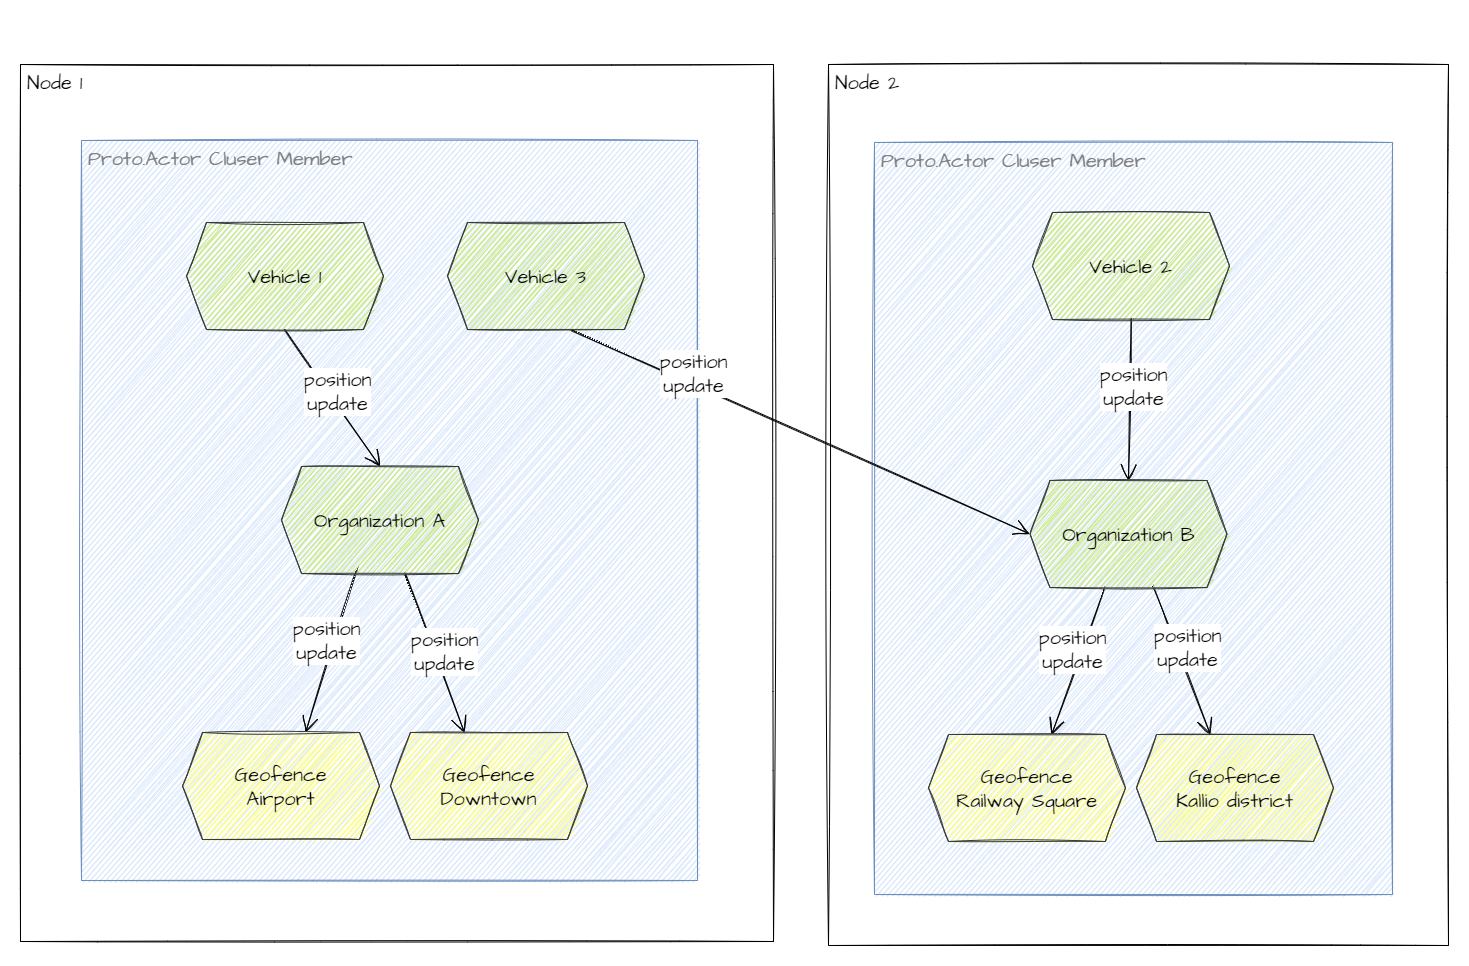

The diagram above was exported from draw.io. Its source (the exported page's mxGraphModel, read from the mxfile embedded in the PNG):
<mxGraphModel dx="1824" dy="-168" grid="0" gridSize="10" guides="1" tooltips="1" connect="1" arrows="1" fold="1" page="0" pageScale="1" pageWidth="827" pageHeight="1169" math="0" shadow="0">
  <root>
    <mxCell id="0" />
    <mxCell id="1" parent="0" />
    <mxCell id="vbMBUpVOAhcY40L_eFaq-1" value="Node 2" style="rounded=0;whiteSpace=wrap;html=1;sketch=1;hachureGap=4;pointerEvents=0;fontFamily=Architects Daughter;fontSource=https%3A%2F%2Ffonts.googleapis.com%2Fcss%3Ffamily%3DArchitects%2BDaughter;fontSize=20;align=left;verticalAlign=top;spacingLeft=5;" parent="1" vertex="1">
      <mxGeometry x="213" y="853" width="620" height="881" as="geometry" />
    </mxCell>
    <mxCell id="vbMBUpVOAhcY40L_eFaq-2" value="Node 1" style="rounded=0;whiteSpace=wrap;html=1;sketch=1;hachureGap=4;pointerEvents=0;fontFamily=Architects Daughter;fontSource=https%3A%2F%2Ffonts.googleapis.com%2Fcss%3Ffamily%3DArchitects%2BDaughter;fontSize=20;align=left;verticalAlign=top;spacingLeft=5;" parent="1" vertex="1">
      <mxGeometry x="-595" y="853" width="753" height="877" as="geometry" />
    </mxCell>
    <mxCell id="vbMBUpVOAhcY40L_eFaq-3" value="Proto.Actor Cluser Member" style="rounded=0;whiteSpace=wrap;html=1;sketch=1;hachureGap=4;pointerEvents=0;fontFamily=Architects Daughter;fontSource=https%3A%2F%2Ffonts.googleapis.com%2Fcss%3Ffamily%3DArchitects%2BDaughter;fontSize=20;align=left;verticalAlign=top;spacingLeft=5;fillColor=#dae8fc;strokeColor=#6c8ebf;movable=1;resizable=1;rotatable=1;deletable=1;editable=1;connectable=1;fontColor=#808080;" parent="1" vertex="1">
      <mxGeometry x="-534" y="929" width="616" height="740" as="geometry" />
    </mxCell>
    <mxCell id="vbMBUpVOAhcY40L_eFaq-4" value="Proto.Actor Cluser Member" style="rounded=0;whiteSpace=wrap;html=1;sketch=1;hachureGap=4;pointerEvents=0;fontFamily=Architects Daughter;fontSource=https%3A%2F%2Ffonts.googleapis.com%2Fcss%3Ffamily%3DArchitects%2BDaughter;fontSize=20;align=left;verticalAlign=top;spacingLeft=5;fillColor=#dae8fc;strokeColor=#6c8ebf;movable=1;resizable=1;rotatable=1;deletable=1;editable=1;connectable=1;fontColor=#808080;" parent="1" vertex="1">
      <mxGeometry x="259" y="931" width="518" height="752" as="geometry" />
    </mxCell>
    <mxCell id="vbMBUpVOAhcY40L_eFaq-5" style="edgeStyle=none;curved=1;rounded=0;sketch=1;orthogonalLoop=1;jettySize=auto;html=1;exitX=0.5;exitY=1;exitDx=0;exitDy=0;entryX=0.5;entryY=0;entryDx=0;entryDy=0;fontFamily=Architects Daughter;fontSource=https%3A%2F%2Ffonts.googleapis.com%2Fcss%3Ffamily%3DArchitects%2BDaughter;fontSize=20;endArrow=open;startSize=14;endSize=14;sourcePerimeterSpacing=8;targetPerimeterSpacing=8;" parent="1" source="vbMBUpVOAhcY40L_eFaq-7" target="vbMBUpVOAhcY40L_eFaq-18" edge="1">
      <mxGeometry relative="1" as="geometry" />
    </mxCell>
    <mxCell id="vbMBUpVOAhcY40L_eFaq-6" value="position&lt;br&gt;update" style="edgeLabel;html=1;align=center;verticalAlign=middle;resizable=0;points=[];fontSize=20;fontFamily=Architects Daughter;" parent="vbMBUpVOAhcY40L_eFaq-5" vertex="1" connectable="0">
      <mxGeometry x="0.1454" y="2" relative="1" as="geometry">
        <mxPoint x="-4" y="-15" as="offset" />
      </mxGeometry>
    </mxCell>
    <mxCell id="vbMBUpVOAhcY40L_eFaq-7" value="Vehicle 1" style="shape=hexagon;perimeter=hexagonPerimeter2;whiteSpace=wrap;html=1;fixedSize=1;sketch=1;hachureGap=4;pointerEvents=0;fontFamily=Architects Daughter;fontSource=https%3A%2F%2Ffonts.googleapis.com%2Fcss%3Ffamily%3DArchitects%2BDaughter;fontSize=20;fontColor=#000000;strokeColor=#36393d;align=center;verticalAlign=middle;rounded=0;fillColor=#cdeb8b;" parent="1" vertex="1">
      <mxGeometry x="-429" y="1011" width="197" height="107" as="geometry" />
    </mxCell>
    <mxCell id="vbMBUpVOAhcY40L_eFaq-8" style="edgeStyle=none;curved=1;rounded=0;sketch=1;orthogonalLoop=1;jettySize=auto;html=1;exitX=0.5;exitY=1;exitDx=0;exitDy=0;entryX=0.5;entryY=0;entryDx=0;entryDy=0;fontFamily=Architects Daughter;fontSource=https%3A%2F%2Ffonts.googleapis.com%2Fcss%3Ffamily%3DArchitects%2BDaughter;fontSize=20;endArrow=open;startSize=14;endSize=14;sourcePerimeterSpacing=8;targetPerimeterSpacing=8;" parent="1" source="vbMBUpVOAhcY40L_eFaq-10" target="vbMBUpVOAhcY40L_eFaq-29" edge="1">
      <mxGeometry relative="1" as="geometry" />
    </mxCell>
    <mxCell id="vbMBUpVOAhcY40L_eFaq-9" value="position&lt;br&gt;update" style="edgeLabel;html=1;align=center;verticalAlign=middle;resizable=0;points=[];fontSize=20;fontFamily=Architects Daughter;" parent="vbMBUpVOAhcY40L_eFaq-8" vertex="1" connectable="0">
      <mxGeometry x="-0.195" y="3" relative="1" as="geometry">
        <mxPoint y="1" as="offset" />
      </mxGeometry>
    </mxCell>
    <mxCell id="vbMBUpVOAhcY40L_eFaq-10" value="Vehicle 2" style="shape=hexagon;perimeter=hexagonPerimeter2;whiteSpace=wrap;html=1;fixedSize=1;sketch=1;hachureGap=4;pointerEvents=0;fontFamily=Architects Daughter;fontSource=https%3A%2F%2Ffonts.googleapis.com%2Fcss%3Ffamily%3DArchitects%2BDaughter;fontSize=20;fontColor=#000000;strokeColor=#36393d;align=center;verticalAlign=middle;rounded=0;fillColor=#cdeb8b;" parent="1" vertex="1">
      <mxGeometry x="417" y="1001" width="197" height="107" as="geometry" />
    </mxCell>
    <mxCell id="vbMBUpVOAhcY40L_eFaq-11" style="edgeStyle=none;curved=1;rounded=0;sketch=1;orthogonalLoop=1;jettySize=auto;html=1;exitX=0.625;exitY=1;exitDx=0;exitDy=0;entryX=0;entryY=0.5;entryDx=0;entryDy=0;fontFamily=Architects Daughter;fontSource=https%3A%2F%2Ffonts.googleapis.com%2Fcss%3Ffamily%3DArchitects%2BDaughter;fontSize=20;endArrow=open;startSize=14;endSize=14;sourcePerimeterSpacing=8;targetPerimeterSpacing=8;" parent="1" source="vbMBUpVOAhcY40L_eFaq-13" target="vbMBUpVOAhcY40L_eFaq-29" edge="1">
      <mxGeometry relative="1" as="geometry" />
    </mxCell>
    <mxCell id="vbMBUpVOAhcY40L_eFaq-12" value="position&lt;br&gt;update" style="edgeLabel;html=1;align=center;verticalAlign=middle;resizable=0;points=[];fontSize=20;fontFamily=Architects Daughter;" parent="vbMBUpVOAhcY40L_eFaq-11" vertex="1" connectable="0">
      <mxGeometry x="0.2162" y="6" relative="1" as="geometry">
        <mxPoint x="-160" y="-75" as="offset" />
      </mxGeometry>
    </mxCell>
    <mxCell id="vbMBUpVOAhcY40L_eFaq-13" value="Vehicle 3" style="shape=hexagon;perimeter=hexagonPerimeter2;whiteSpace=wrap;html=1;fixedSize=1;sketch=1;hachureGap=4;pointerEvents=0;fontFamily=Architects Daughter;fontSource=https%3A%2F%2Ffonts.googleapis.com%2Fcss%3Ffamily%3DArchitects%2BDaughter;fontSize=20;fontColor=#000000;strokeColor=#36393d;align=center;verticalAlign=middle;rounded=0;fillColor=#cdeb8b;" parent="1" vertex="1">
      <mxGeometry x="-168" y="1011" width="197" height="107" as="geometry" />
    </mxCell>
    <mxCell id="vbMBUpVOAhcY40L_eFaq-14" style="edgeStyle=none;curved=1;rounded=0;sketch=1;orthogonalLoop=1;jettySize=auto;html=1;exitX=0.375;exitY=1;exitDx=0;exitDy=0;entryX=0.625;entryY=0;entryDx=0;entryDy=0;fontFamily=Architects Daughter;fontSource=https%3A%2F%2Ffonts.googleapis.com%2Fcss%3Ffamily%3DArchitects%2BDaughter;fontSize=20;endArrow=open;startSize=14;endSize=14;sourcePerimeterSpacing=8;targetPerimeterSpacing=8;" parent="1" source="vbMBUpVOAhcY40L_eFaq-18" target="vbMBUpVOAhcY40L_eFaq-21" edge="1">
      <mxGeometry relative="1" as="geometry" />
    </mxCell>
    <mxCell id="vbMBUpVOAhcY40L_eFaq-15" value="position&lt;br&gt;update" style="edgeLabel;html=1;align=center;verticalAlign=middle;resizable=0;points=[];fontSize=20;fontFamily=Architects Daughter;" parent="vbMBUpVOAhcY40L_eFaq-14" vertex="1" connectable="0">
      <mxGeometry x="-0.2678" y="2" relative="1" as="geometry">
        <mxPoint x="-13" y="8" as="offset" />
      </mxGeometry>
    </mxCell>
    <mxCell id="vbMBUpVOAhcY40L_eFaq-16" style="edgeStyle=none;curved=1;rounded=0;sketch=1;orthogonalLoop=1;jettySize=auto;html=1;exitX=0.625;exitY=1;exitDx=0;exitDy=0;entryX=0.375;entryY=0;entryDx=0;entryDy=0;fontFamily=Architects Daughter;fontSource=https%3A%2F%2Ffonts.googleapis.com%2Fcss%3Ffamily%3DArchitects%2BDaughter;fontSize=20;endArrow=open;startSize=14;endSize=14;sourcePerimeterSpacing=8;targetPerimeterSpacing=8;" parent="1" source="vbMBUpVOAhcY40L_eFaq-18" target="vbMBUpVOAhcY40L_eFaq-24" edge="1">
      <mxGeometry relative="1" as="geometry" />
    </mxCell>
    <mxCell id="vbMBUpVOAhcY40L_eFaq-17" value="position&lt;br&gt;update" style="edgeLabel;html=1;align=center;verticalAlign=middle;resizable=0;points=[];fontSize=20;fontFamily=Architects Daughter;" parent="vbMBUpVOAhcY40L_eFaq-16" vertex="1" connectable="0">
      <mxGeometry x="0.2929" y="4" relative="1" as="geometry">
        <mxPoint x="-3" y="-24" as="offset" />
      </mxGeometry>
    </mxCell>
    <mxCell id="vbMBUpVOAhcY40L_eFaq-18" value="Organization A" style="shape=hexagon;perimeter=hexagonPerimeter2;whiteSpace=wrap;html=1;fixedSize=1;sketch=1;hachureGap=4;pointerEvents=0;fontFamily=Architects Daughter;fontSource=https%3A%2F%2Ffonts.googleapis.com%2Fcss%3Ffamily%3DArchitects%2BDaughter;fontSize=20;fontColor=#000000;strokeColor=#36393d;align=center;verticalAlign=middle;rounded=0;fillColor=#cdeb8b;" parent="1" vertex="1">
      <mxGeometry x="-334" y="1255" width="197" height="107" as="geometry" />
    </mxCell>
    <mxCell id="vbMBUpVOAhcY40L_eFaq-21" value="Geofence&lt;br&gt;Airport" style="shape=hexagon;perimeter=hexagonPerimeter2;whiteSpace=wrap;html=1;fixedSize=1;sketch=1;hachureGap=4;pointerEvents=0;fontFamily=Architects Daughter;fontSource=https%3A%2F%2Ffonts.googleapis.com%2Fcss%3Ffamily%3DArchitects%2BDaughter;fontSize=20;strokeColor=#36393d;align=center;verticalAlign=middle;rounded=0;fillColor=#ffff88;" parent="1" vertex="1">
      <mxGeometry x="-433" y="1521" width="197" height="107" as="geometry" />
    </mxCell>
    <mxCell id="vbMBUpVOAhcY40L_eFaq-24" value="Geofence&lt;br&gt;Downtown" style="shape=hexagon;perimeter=hexagonPerimeter2;whiteSpace=wrap;html=1;fixedSize=1;sketch=1;hachureGap=4;pointerEvents=0;fontFamily=Architects Daughter;fontSource=https%3A%2F%2Ffonts.googleapis.com%2Fcss%3Ffamily%3DArchitects%2BDaughter;fontSize=20;strokeColor=#36393d;align=center;verticalAlign=middle;rounded=0;fillColor=#ffff88;" parent="1" vertex="1">
      <mxGeometry x="-225" y="1521" width="197" height="107" as="geometry" />
    </mxCell>
    <mxCell id="vbMBUpVOAhcY40L_eFaq-25" style="edgeStyle=none;curved=1;rounded=0;sketch=1;orthogonalLoop=1;jettySize=auto;html=1;exitX=0.375;exitY=1;exitDx=0;exitDy=0;entryX=0.625;entryY=0;entryDx=0;entryDy=0;fontFamily=Architects Daughter;fontSource=https%3A%2F%2Ffonts.googleapis.com%2Fcss%3Ffamily%3DArchitects%2BDaughter;fontSize=20;endArrow=open;startSize=14;endSize=14;sourcePerimeterSpacing=8;targetPerimeterSpacing=8;" parent="1" source="vbMBUpVOAhcY40L_eFaq-29" target="vbMBUpVOAhcY40L_eFaq-32" edge="1">
      <mxGeometry relative="1" as="geometry" />
    </mxCell>
    <mxCell id="vbMBUpVOAhcY40L_eFaq-26" value="position&lt;br&gt;update" style="edgeLabel;html=1;align=center;verticalAlign=middle;resizable=0;points=[];fontSize=20;fontFamily=Architects Daughter;" parent="vbMBUpVOAhcY40L_eFaq-25" vertex="1" connectable="0">
      <mxGeometry x="-0.3866" y="-6" relative="1" as="geometry">
        <mxPoint x="-10" y="18" as="offset" />
      </mxGeometry>
    </mxCell>
    <mxCell id="vbMBUpVOAhcY40L_eFaq-27" style="edgeStyle=none;curved=1;rounded=0;sketch=1;orthogonalLoop=1;jettySize=auto;html=1;exitX=0.625;exitY=1;exitDx=0;exitDy=0;entryX=0.375;entryY=0;entryDx=0;entryDy=0;fontFamily=Architects Daughter;fontSource=https%3A%2F%2Ffonts.googleapis.com%2Fcss%3Ffamily%3DArchitects%2BDaughter;fontSize=20;endArrow=open;startSize=14;endSize=14;sourcePerimeterSpacing=8;targetPerimeterSpacing=8;" parent="1" source="vbMBUpVOAhcY40L_eFaq-29" target="vbMBUpVOAhcY40L_eFaq-35" edge="1">
      <mxGeometry relative="1" as="geometry" />
    </mxCell>
    <mxCell id="vbMBUpVOAhcY40L_eFaq-28" value="position&lt;br&gt;update" style="edgeLabel;html=1;align=center;verticalAlign=middle;resizable=0;points=[];fontSize=20;fontFamily=Architects Daughter;" parent="vbMBUpVOAhcY40L_eFaq-27" vertex="1" connectable="0">
      <mxGeometry x="-0.4114" y="-3" relative="1" as="geometry">
        <mxPoint x="20" y="16" as="offset" />
      </mxGeometry>
    </mxCell>
    <mxCell id="vbMBUpVOAhcY40L_eFaq-29" value="Organization B" style="shape=hexagon;perimeter=hexagonPerimeter2;whiteSpace=wrap;html=1;fixedSize=1;sketch=1;hachureGap=4;pointerEvents=0;fontFamily=Architects Daughter;fontSource=https%3A%2F%2Ffonts.googleapis.com%2Fcss%3Ffamily%3DArchitects%2BDaughter;fontSize=20;fontColor=#000000;strokeColor=#36393d;align=center;verticalAlign=middle;rounded=0;fillColor=#cdeb8b;" parent="1" vertex="1">
      <mxGeometry x="414.5" y="1269" width="197" height="107" as="geometry" />
    </mxCell>
    <mxCell id="vbMBUpVOAhcY40L_eFaq-32" value="Geofence&lt;br&gt;Railway Square" style="shape=hexagon;perimeter=hexagonPerimeter2;whiteSpace=wrap;html=1;fixedSize=1;sketch=1;hachureGap=4;pointerEvents=0;fontFamily=Architects Daughter;fontSource=https%3A%2F%2Ffonts.googleapis.com%2Fcss%3Ffamily%3DArchitects%2BDaughter;fontSize=20;strokeColor=#36393d;align=center;verticalAlign=middle;rounded=0;fillColor=#ffff88;" parent="1" vertex="1">
      <mxGeometry x="313" y="1523" width="197" height="107" as="geometry" />
    </mxCell>
    <mxCell id="vbMBUpVOAhcY40L_eFaq-35" value="Geofence&lt;br&gt;Kallio district" style="shape=hexagon;perimeter=hexagonPerimeter2;whiteSpace=wrap;html=1;fixedSize=1;sketch=1;hachureGap=4;pointerEvents=0;fontFamily=Architects Daughter;fontSource=https%3A%2F%2Ffonts.googleapis.com%2Fcss%3Ffamily%3DArchitects%2BDaughter;fontSize=20;strokeColor=#36393d;align=center;verticalAlign=middle;rounded=0;fillColor=#ffff88;" parent="1" vertex="1">
      <mxGeometry x="521" y="1523" width="197" height="107" as="geometry" />
    </mxCell>
    <mxCell id="vbMBUpVOAhcY40L_eFaq-36" style="edgeStyle=none;curved=1;rounded=0;sketch=1;orthogonalLoop=1;jettySize=auto;html=1;exitX=0.25;exitY=1;exitDx=0;exitDy=0;entryX=0.5;entryY=0;entryDx=0;entryDy=0;dashed=1;fontFamily=Architects Daughter;fontSource=https%3A%2F%2Ffonts.googleapis.com%2Fcss%3Ffamily%3DArchitects%2BDaughter;fontSize=20;endArrow=none;endFill=0;startSize=14;endSize=14;sourcePerimeterSpacing=8;targetPerimeterSpacing=8;strokeColor=none;" parent="1" target="vbMBUpVOAhcY40L_eFaq-7" edge="1">
      <mxGeometry relative="1" as="geometry">
        <mxPoint x="155.75" y="808.9999999999995" as="sourcePoint" />
      </mxGeometry>
    </mxCell>
  </root>
</mxGraphModel>